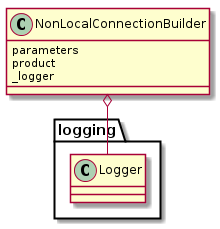

The diagram above was rendered by PlantUML. Its source (embedded in the PNG):
@startuml
NonLocalConnectionBuilder o-- logging.Logger
NonLocalConnectionBuilder : parameters
NonLocalConnectionBuilder : product
NonLocalConnectionBuilder : _logger

@enduml